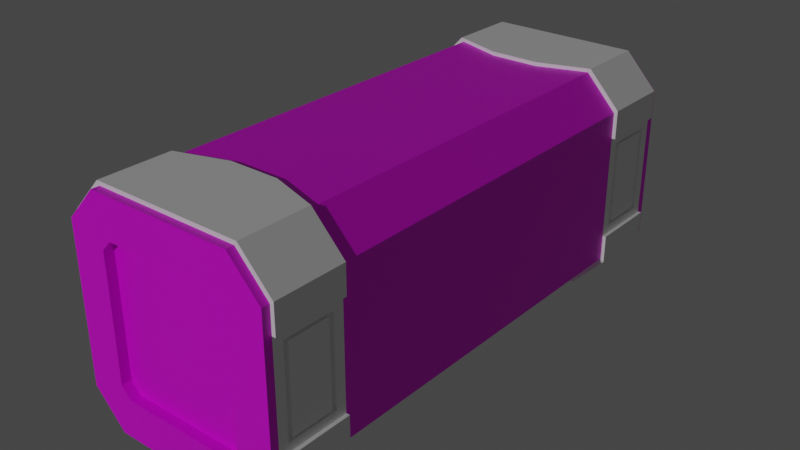 # Source: Cargo_Container_1.blend  (saved by Blender 2.82.7; exported with 4.5.12 LTS)
import bpy
from mathutils import Matrix  # noqa: F401  (used for matrix-valued properties, if any)

bpy.ops.wm.read_factory_settings(use_empty=True)
scene = bpy.context.scene
scene.name = 'Scene'

# ---- collections
col_collection = bpy.data.collections.new('Collection'); scene.collection.children.link(col_collection)

# ---- images (referenced by path relative to the original .blend; pixels are not part of the script)
import os
ASSET_DIR = os.environ.get("B2B_ASSET_DIR", "")  # directory of the original .blend (textures are referenced by path, not embedded)
HERE = os.path.dirname(os.path.abspath(__file__))  # packed textures are extracted next to this script under _unpacked/

def load_image(name, relpath, width, height, colorspace="sRGB"):
    """Load a texture the original file referenced (path relative to the .blend, or extracted next to this script)."""
    p = next((c for c in (os.path.join(HERE, relpath), os.path.join(ASSET_DIR, relpath)) if relpath and os.path.exists(c)), "")
    if p:
        img = bpy.data.images.load(p, check_existing=True)
        img.name = name
    else:  # same state as the original file: an image datablock whose file is absent (Cycles renders it pink)
        img = bpy.data.images.new(name, width, height)
        img.source = "FILE"
        img.filepath = "//" + (relpath or name)
    img.colorspace_settings.name = colorspace
    return img
img_cargocontainernewalbedo_png = load_image('CargoContainerNewAlbedo.png', 'CargoContainerNewAlbedo.png', 1024, 1024, 'sRGB')

# ---- materials (node trees are filled in below, after node groups)
mat_main = bpy.data.materials.new('Main')
mat_main.use_transparent_shadow = False
mat_secondary = bpy.data.materials.new('Secondary')
mat_secondary.use_transparent_shadow = False
mat_secondary.diffuse_color = (1.0, 1.0, 1.0, 1.0)
mat_accent = bpy.data.materials.new('Accent')
mat_accent.use_transparent_shadow = False
mat_connectors = bpy.data.materials.new('Connectors')
mat_connectors.use_transparent_shadow = False

# ---- node groups
ng_auto_smooth = bpy.data.node_groups.new('Auto Smooth', 'GeometryNodeTree')
_s = ng_auto_smooth.interface.new_socket(name='Geometry', in_out='OUTPUT', socket_type='NodeSocketGeometry')
_s = ng_auto_smooth.interface.new_socket(name='Geometry', in_out='INPUT', socket_type='NodeSocketGeometry')
_s = ng_auto_smooth.interface.new_socket(name='Angle', in_out='INPUT', socket_type='NodeSocketFloat')
_s.subtype = 'ANGLE'
_s.min_value = 0.0
_s.max_value = 3.142
ng_auto_smooth.is_modifier = True
_N = ng_auto_smooth.nodes; _L = ng_auto_smooth.links
n0 = _N.new('NodeGroupOutput'); n0.name = 'Group Output'; n0.location = (480, -100)
n1 = _N.new('NodeGroupInput'); n1.name = 'Group Input'; n1.location = (-420, -300)
n2 = _N.new('NodeGroupInput'); n2.name = 'Group Input.001'; n2.location = (-60, -100)
n3 = _N.new('GeometryNodeSetShadeSmooth'); n3.name = 'Set Shade Smooth'; n3.location = (120, -100)
n3.domain = 'EDGE'
n4 = _N.new('GeometryNodeSetShadeSmooth'); n4.name = 'Set Shade Smooth.001'; n4.location = (300, -100)
n5 = _N.new('GeometryNodeInputMeshEdgeAngle'); n5.name = 'Edge Angle'; n5.location = (-420, -220)
n6 = _N.new('GeometryNodeInputEdgeSmooth'); n6.name = 'Is Edge Smooth'; n6.location = (-60, -160)
n7 = _N.new('GeometryNodeInputShadeSmooth'); n7.name = 'Is Face Smooth'; n7.location = (-240, -340)
n8 = _N.new('FunctionNodeBooleanMath'); n8.name = 'Boolean Math'; n8.location = (-60, -220)
n9 = _N.new('FunctionNodeCompare'); n9.name = 'Compare'; n9.location = (-240, -180)
n9.operation = 'LESS_EQUAL'
_L.new(n5.outputs[0], n9.inputs[0])
_L.new(n4.outputs[0], n0.inputs[0])
_L.new(n1.outputs[1], n9.inputs[1])
_L.new(n9.outputs[0], n8.inputs[0])
_L.new(n7.outputs[0], n8.inputs[1])
_L.new(n2.outputs[0], n3.inputs[0])
_L.new(n6.outputs[0], n3.inputs[1])
_L.new(n3.outputs[0], n4.inputs[0])
_L.new(n8.outputs[0], n3.inputs[2])
n0.is_active_output = True

# ---- material node trees
mat_main.use_nodes = True; mat_main.node_tree.nodes.clear()
_N = mat_main.node_tree.nodes; _L = mat_main.node_tree.links
n0 = _N.new('ShaderNodeOutputMaterial'); n0.name = 'Material Output'; n0.location = (300, 300)
n1 = _N.new('ShaderNodeBsdfPrincipled'); n1.name = 'Principled BSDF'; n1.location = (10, 300)
n1.distribution = 'GGX'
n1.subsurface_method = 'BURLEY'
n1.inputs[3].default_value = 1.45
n1.inputs[27].default_value = (0.0, 0.0, 0.0, 1.0)
n1.inputs[28].default_value = 1.0
n2 = _N.new('ShaderNodeTexImage'); n2.name = 'Image Texture'; n2.location = (-325, 263)
n2.image = img_cargocontainernewalbedo_png
_L.new(n1.outputs[0], n0.inputs[0])
_L.new(n2.outputs[0], n1.inputs[0])
n0.is_active_output = True
mat_secondary.use_nodes = True; mat_secondary.node_tree.nodes.clear()
_N = mat_secondary.node_tree.nodes; _L = mat_secondary.node_tree.links
n0 = _N.new('ShaderNodeOutputMaterial'); n0.name = 'Material Output'; n0.location = (300, 300)
n1 = _N.new('ShaderNodeBsdfPrincipled'); n1.name = 'Principled BSDF'; n1.location = (10, 300)
n1.distribution = 'GGX'
n1.subsurface_method = 'BURLEY'
n1.inputs[0].default_value = (1.0, 1.0, 1.0, 1.0)
n1.inputs[3].default_value = 1.45
n1.inputs[27].default_value = (0.0, 0.0, 0.0, 1.0)
n1.inputs[28].default_value = 1.0
_L.new(n1.outputs[0], n0.inputs[0])
n0.is_active_output = True
mat_accent.use_nodes = True; mat_accent.node_tree.nodes.clear()
_N = mat_accent.node_tree.nodes; _L = mat_accent.node_tree.links
n0 = _N.new('ShaderNodeOutputMaterial'); n0.name = 'Material Output'; n0.location = (300, 300)
n1 = _N.new('ShaderNodeBsdfPrincipled'); n1.name = 'Principled BSDF'; n1.location = (10, 300)
n1.distribution = 'GGX'
n1.subsurface_method = 'BURLEY'
n1.inputs[0].default_value = (1.0, 1.0, 1.0, 1.0)
n1.inputs[3].default_value = 1.45
n1.inputs[27].default_value = (0.0, 0.0, 0.0, 1.0)
n1.inputs[28].default_value = 1.0
_L.new(n1.outputs[0], n0.inputs[0])
n0.is_active_output = True
mat_connectors.use_nodes = True; mat_connectors.node_tree.nodes.clear()
_N = mat_connectors.node_tree.nodes; _L = mat_connectors.node_tree.links
n0 = _N.new('ShaderNodeOutputMaterial'); n0.name = 'Material Output'; n0.location = (300, 300)
n1 = _N.new('ShaderNodeBsdfPrincipled'); n1.name = 'Principled BSDF'; n1.location = (10, 300)
n1.distribution = 'GGX'
n1.subsurface_method = 'BURLEY'
n1.inputs[3].default_value = 1.45
n1.inputs[27].default_value = (0.0, 0.0, 0.0, 1.0)
n1.inputs[28].default_value = 1.0
n2 = _N.new('ShaderNodeTexImage'); n2.name = 'Image Texture'; n2.location = (-429, 289)
n2.image = img_cargocontainernewalbedo_png
_L.new(n1.outputs[0], n0.inputs[0])
_L.new(n2.outputs[0], n1.inputs[0])
n0.is_active_output = True

# ---- world
world_world = bpy.data.worlds.new('World'); scene.world = world_world
world_world.use_nodes = True; world_world.node_tree.nodes.clear()
_N = world_world.node_tree.nodes; _L = world_world.node_tree.links
n0 = _N.new('ShaderNodeOutputWorld'); n0.name = 'World Output'; n0.location = (300, 300)
n1 = _N.new('ShaderNodeBackground'); n1.name = 'Background'; n1.location = (10, 300)
n1.inputs[0].default_value = (0.05088, 0.05088, 0.05088, 1.0)
_L.new(n1.outputs[0], n0.inputs[0])
n0.is_active_output = True
world_world.color = (0.05088, 0.05088, 0.05088)
world_world.use_sun_shadow = False
world_world.sun_shadow_jitter_overblur = 0.0

# ---- lights
light_sun = bpy.data.lights.new('Sun', 'SUN')
light_sun.transmission_factor = 0.0
light_sun.energy = 1.0
light_sun.shadow_soft_size = 0.125

# ---- meshes
me_cube = bpy.data.meshes.new('Cube')
me_cube.from_pydata([(-0.7631, -3.015, 0.6055), (-0.6516, -3.015, 0.4866), (-0.6516, -3.015, 2.113), (-0.7631, -3.015, 1.995), (-0.6516, 3.015, 0.4866), (-0.7631, 3.015, 0.6055), (-0.7631, 3.015, 1.995), (-0.6516, 3.015, 2.113), (0.6516, -3.015, 0.4866), (0.7631, -3.015, 0.6055), (0.7631, -3.015, 1.995), (0.6516, -3.015, 2.113), (0.7631, 3.015, 0.6055), (0.6516, 3.015, 0.4866), (0.6516, 3.015, 2.113), (0.7631, 3.015, 1.995), (-0.8218, 2.127, 0.04866), (-0.8218, 0.0, 0.04866), (-0.8218, -2.127, 0.04866), (-1.174, -2.127, 0.4241), (-1.174, 0.0, 0.4241), (-1.174, 2.127, 0.4241), (-0.8218, -2.127, 2.551), (-0.8218, 0.0, 2.551), (-0.8218, 2.127, 2.551), (-1.174, 2.127, 2.176), (-1.174, 0.0, 2.176), (-1.174, -2.127, 2.176), (0.8218, -2.127, 0.04866), (0.8218, 0.0, 0.04866), (0.8218, 2.127, 0.04866), (1.174, 2.127, 0.4241), (1.174, 0.0, 0.4241), (1.174, -2.127, 0.4241), (0.8218, 2.127, 2.551), (0.8218, 0.0, 2.551), (0.8218, -2.127, 2.551), (1.174, -2.127, 2.176), (1.174, 0.0, 2.176), (1.174, 2.127, 2.176), (-1.174, 2.926, 0.4241), (-0.8218, 2.926, 2.551), (0.8218, 2.926, 0.04866), (1.174, 2.926, 2.176), (-0.8218, 2.926, 0.04866), (-1.174, 2.926, 2.176), (1.174, 2.926, 0.4241), (0.8218, 2.926, 2.551), (-0.8218, -2.926, 0.04866), (-1.174, -2.926, 2.176), (1.174, -2.926, 0.4241), (0.8218, -2.926, 2.551), (-1.174, -2.926, 0.4241), (-0.8218, -2.926, 2.551), (0.8218, -2.926, 0.04866), (1.174, -2.926, 2.176), (0.2739, -3.015, 2.113), (-0.2739, -3.015, 2.113), (0.2739, 3.015, 2.113), (-0.2739, 3.015, 2.113), (-0.2739, 1.942, 2.551), (0.2739, 1.942, 2.551), (-0.2739, 0.0, 2.551), (0.2739, 0.0, 2.551), (-0.2739, -1.942, 2.551), (0.2739, -1.942, 2.551), (-0.2739, 2.926, 2.551), (0.2739, 2.926, 2.551), (-0.2739, -2.926, 2.551), (0.2739, -2.926, 2.551), (-0.2739, 3.015, 0.4866), (0.2739, 3.015, 0.4866), (0.2739, -3.015, 0.4866), (-0.2739, -3.015, 0.4866), (0.2739, 1.942, 0.04866), (-0.2739, 1.942, 0.04866), (0.2739, 0.0, 0.04866), (-0.2739, 0.0, 0.04866), (0.2739, -1.942, 0.04866), (-0.2739, -1.942, 0.04866), (0.2739, 2.926, 0.04866), (-0.2739, 2.926, 0.04866), (0.2739, -2.926, 0.04866), (-0.2739, -2.926, 0.04866), (0.7631, -3.015, 0.7134), (0.7631, -3.015, 1.3), (0.7631, -3.015, 1.887), (0.7631, 3.015, 1.887), (0.7631, 3.015, 1.3), (0.7631, 3.015, 0.7134), (1.174, 2.239, 1.794), (1.174, 2.239, 1.3), (1.174, 2.239, 0.8059), (1.174, 0.0, 1.887), (1.174, 0.0, 1.3), (1.174, 0.0, 0.7134), (1.174, -2.239, 1.794), (1.174, -2.239, 1.3), (1.174, -2.239, 0.8059), (1.174, 2.815, 1.794), (1.174, 2.815, 1.3), (1.174, 2.815, 0.8059), (1.174, -2.815, 1.794), (1.174, -2.815, 1.3), (1.174, -2.815, 0.8059), (-0.7631, -3.015, 0.7134), (-0.7631, -3.015, 1.3), (-0.7631, -3.015, 1.887), (-0.7631, 3.015, 1.887), (-0.7631, 3.015, 1.3), (-0.7631, 3.015, 0.7134), (-1.174, -2.239, 1.794), (-1.174, -2.239, 1.3), (-1.174, -2.239, 0.8059), (-1.174, 0.0, 1.887), (-1.174, 0.0, 1.3), (-1.174, 0.0, 0.7134), (-1.174, 2.239, 1.794), (-1.174, 2.239, 1.3), (-1.174, 2.239, 0.8059), (-1.174, 2.815, 1.794), (-1.174, 2.815, 1.3), (-1.174, 2.815, 0.8059), (-1.174, -2.815, 1.794), (-1.174, -2.815, 1.3), (-1.174, -2.815, 0.8059), (-0.8505, 2.926, 0.005), (-0.8505, 2.127, 0.005), (-1.215, -2.926, 0.3935), (-1.215, -2.127, 0.3935), (-0.8505, -2.926, 2.595), (-0.8505, -2.127, 2.595), (-1.215, 2.926, 2.207), (-1.215, 2.127, 2.207), (0.8505, -2.926, 0.005), (0.8505, -2.127, 0.005), (1.215, 2.926, 0.3935), (1.215, 2.127, 0.3935), (0.8505, 2.926, 2.595), (0.8505, 2.127, 2.595), (1.215, -2.926, 2.207), (1.215, -2.127, 2.207), (-0.2835, 1.942, 0.005), (-0.2835, -1.942, 0.005), (-0.8505, -2.127, 0.005), (1.215, 2.127, 2.207), (0.8505, -2.127, 2.595), (1.215, -2.127, 0.3935), (0.8505, 2.127, 0.005), (-1.215, -2.127, 2.207), (-0.8505, 2.127, 2.595), (-1.215, 2.127, 0.3935), (-1.215, -2.127, 0.7132), (-1.215, 2.127, 0.7132), (0.2835, 1.942, 2.595), (0.2835, -1.942, 2.595), (1.215, 2.127, 0.7132), (1.215, -2.127, 0.7132), (-1.215, 2.926, 0.3935), (-0.8505, 2.926, 2.595), (0.8505, 2.926, 0.005), (1.215, 2.926, 2.207), (1.215, 2.926, 0.7132), (0.2835, 2.926, 2.595), (-0.2835, 2.926, 0.005), (-1.215, 2.926, 0.7132), (-0.8505, -2.926, 0.005), (-1.215, -2.926, 2.207), (1.215, -2.926, 0.3935), (0.8505, -2.926, 2.595), (-1.215, -2.926, 0.7132), (-0.2835, -2.926, 0.005), (0.2835, -2.926, 2.595), (1.215, -2.926, 0.7132), (-0.2835, 1.942, 2.595), (-0.2835, -1.942, 2.595), (-0.2835, 2.926, 2.595), (-0.2835, -2.926, 2.595), (0.2835, 1.942, 0.005), (0.2835, -1.942, 0.005), (0.2835, 2.926, 0.005), (0.2835, -2.926, 0.005), (1.215, 2.127, 1.887), (1.215, -2.127, 1.887), (1.215, 2.926, 1.887), (1.215, -2.926, 1.887), (-1.215, -2.127, 1.887), (-1.215, 2.127, 1.887), (-1.215, 2.926, 1.887), (-1.215, -2.926, 1.887), (-1.174, 3.015, 0.4241), (-0.8218, 3.015, 0.04866), (-0.8218, -3.015, 0.04866), (-1.174, -3.015, 0.4241), (-1.174, -3.015, 2.176), (-0.8218, -3.015, 2.551), (-0.8218, 3.015, 2.551), (-1.174, 3.015, 2.176), (1.174, -3.015, 0.4241), (0.8218, -3.015, 0.04866), (0.8218, 3.015, 0.04866), (1.174, 3.015, 0.4241), (1.174, 3.015, 2.176), (0.8218, 3.015, 2.551), (0.8218, -3.015, 2.551), (1.174, -3.015, 2.176), (0.2739, 3.015, 0.04866), (-0.2739, -3.015, 0.04866), (-1.174, -3.015, 1.887), (-1.174, 3.015, 0.7134), (1.174, -3.015, 1.887), (-0.2739, -3.015, 2.551), (-0.2739, 3.015, 2.551), (1.174, 3.015, 0.7134), (0.2739, -3.015, 2.551), (0.2739, 3.015, 2.551), (-0.2739, 3.015, 0.04866), (0.2739, -3.015, 0.04866), (1.174, -3.015, 0.7134), (1.174, -3.015, 1.3), (1.174, 3.015, 1.887), (1.174, 3.015, 1.3), (-1.174, -3.015, 0.7134), (-1.174, -3.015, 1.3), (-1.174, 3.015, 1.887), (-1.174, 3.015, 1.3), (0.2739, 2.904, 1.3), (-0.2739, 2.904, 1.3), (0.7631, -2.904, 1.3), (0.7631, -2.904, 0.7134), (0.2739, -2.904, 0.4866), (0.2739, -2.904, 2.113), (-0.6516, 2.904, 2.113), (-0.6516, 2.904, 0.4866), (-0.2739, -2.904, 2.113), (0.7631, -2.904, 1.887), (-0.7631, 2.904, 1.3), (-0.7631, 2.904, 1.887), (0.7631, 2.904, 0.6055), (0.6516, 2.904, 0.4866), (-0.7631, -2.904, 1.887), (-0.2739, -2.904, 0.4866), (-0.2739, 2.904, 0.4866), (0.7631, -2.904, 1.995), (0.6516, -2.904, 2.113), (0.7631, 2.904, 1.3), (0.6516, -2.904, 0.4866), (0.7631, -2.904, 0.6055), (0.2739, 2.904, 2.113), (0.7631, 2.904, 1.887), (-0.6516, -2.904, 2.113), (0.7631, 2.904, 0.7134), (-0.2739, 2.904, 2.113), (-0.7631, -2.904, 1.995), (-0.7631, -2.904, 0.6055), (-0.6516, -2.904, 0.4866), (-0.7631, 2.904, 1.995), (-0.7631, 2.904, 0.7134), (-0.7631, 2.904, 0.6055), (0.2739, 2.904, 0.4866), (1.174, 2.127, 1.887), (1.174, 2.127, 1.3), (1.174, 2.127, 0.7134), (1.174, -2.127, 1.887), (1.174, -2.127, 1.3), (1.174, -2.127, 0.7134), (1.174, 2.926, 1.887), (1.174, 2.926, 1.3), (1.174, 2.926, 0.7134), (1.174, -2.926, 1.887), (1.174, -2.926, 1.3), (1.174, -2.926, 0.7134), (-1.174, -2.127, 1.887), (-1.174, -2.127, 1.3), (-1.174, -2.127, 0.7134), (-1.174, 2.127, 1.887), (-1.174, 2.127, 1.3), (-1.174, 2.127, 0.7134), (-1.174, 2.926, 1.887), (-1.174, 2.926, 1.3), (-1.174, 2.926, 0.7134), (-1.174, -2.926, 1.887), (-1.174, -2.926, 1.3), (-1.174, -2.926, 0.7134), (1.125, -2.239, 1.3), (1.125, -2.815, 1.3), (1.125, 2.759, 1.3), (1.125, 2.239, 1.3), (1.125, 2.294, 1.763), (1.125, 2.294, 0.8372), (1.125, -2.294, 1.763), (1.125, -2.294, 0.8372), (1.125, 2.759, 1.763), (1.125, 2.759, 0.8372), (1.125, -2.759, 1.763), (1.125, -2.759, 0.8372), (-1.125, 2.239, 1.3), (-1.125, 2.815, 1.3), (-1.125, -2.815, 1.3), (-1.125, -2.239, 1.3), (-1.125, -2.294, 1.763), (-1.125, -2.294, 0.8372), (-1.125, 2.294, 1.763), (-1.125, 2.294, 0.8372), (-1.125, 2.759, 1.763), (-1.125, 2.759, 0.8372), (-1.125, -2.759, 1.763), (-1.125, -2.759, 0.8372), (-1.125, -2.239, 1.794), (-1.125, -2.294, 1.3), (-1.125, -2.239, 0.8059), (-1.125, 2.239, 1.794), (-1.125, 2.294, 1.3), (-1.125, 2.239, 0.8059), (-1.125, 2.815, 1.794), (-1.125, 2.759, 1.3), (-1.125, 2.815, 0.8059), (-1.125, -2.815, 1.794), (-1.125, -2.759, 1.3), (-1.125, -2.815, 0.8059), (-1.174, 2.294, 1.3), (-1.174, 2.759, 1.3), (-1.174, -2.759, 1.3), (-1.174, -2.294, 1.3), (-1.174, -2.294, 1.763), (-1.174, -2.294, 0.8372), (-1.174, 2.294, 1.763), (-1.174, 2.294, 0.8372), (-1.174, 2.759, 1.763), (-1.174, 2.759, 0.8372), (-1.174, -2.759, 1.763), (-1.174, -2.759, 0.8372), (1.125, 2.239, 1.794), (1.125, 2.294, 1.3), (1.125, 2.239, 0.8059), (1.125, -2.239, 1.794), (1.125, -2.294, 1.3), (1.125, -2.239, 0.8059), (1.125, 2.815, 1.794), (1.125, 2.815, 1.3), (1.125, 2.815, 0.8059), (1.125, -2.815, 1.794), (1.125, -2.759, 1.3), (1.125, -2.815, 0.8059), (1.174, -2.294, 1.3), (1.174, -2.759, 1.3), (1.174, 2.759, 1.3), (1.174, 2.294, 1.3), (1.174, 2.294, 1.763), (1.174, 2.294, 0.8372), (1.174, -2.294, 1.763), (1.174, -2.294, 0.8372), (1.174, 2.759, 1.763), (1.174, 2.759, 0.8372), (1.174, -2.759, 1.763), (1.174, -2.759, 0.8372), (0.6516, 2.904, 2.113), (0.7631, 2.904, 1.995), (-0.7631, -2.904, 1.3), (-0.7631, -2.904, 0.7134), (0.2739, -2.904, 1.3), (-0.2739, -2.904, 1.3), (-0.8218, 1.153, 0.04866), (-1.174, 1.153, 0.4241), (-0.8218, 1.153, 2.551), (-1.174, 1.153, 2.176), (0.8218, 1.153, 0.04866), (1.174, 1.153, 0.4241), (0.8218, 1.153, 2.551), (1.174, 1.153, 2.176), (0.2739, 1.091, 2.551), (-0.2739, 1.091, 2.551), (-0.2739, 1.091, 0.04866), (0.2739, 1.091, 0.04866), (1.174, 1.153, 0.7134), (1.174, 1.153, 1.3), (1.174, 1.153, 1.887), (-1.174, 1.153, 0.7134), (-1.174, 1.153, 1.3), (-1.174, 1.153, 1.887), (-0.8218, -1.153, 0.04866), (-1.174, -1.153, 0.4241), (-0.8218, -1.153, 2.551), (-1.174, -1.153, 2.176), (0.8218, -1.153, 0.04866), (1.174, -1.153, 0.4241), (0.8218, -1.153, 2.551), (1.174, -1.153, 2.176), (0.2739, -1.091, 2.551), (-0.2739, -1.091, 2.551), (-0.2739, -1.091, 0.04866), (0.2739, -1.091, 0.04866), (1.174, -1.153, 0.7134), (1.174, -1.153, 1.3), (1.174, -1.153, 1.887), (-1.174, -1.153, 0.7134), (-1.174, -1.153, 1.3), (-1.174, -1.153, 1.887)], [], [(109, 108, 237, 236), (269, 55, 205, 210), (68, 53, 195, 211), (278, 45, 197, 224), (59, 58, 248, 252), (48, 192, 193, 52), (41, 196, 197, 45), (42, 200, 201, 46), (51, 204, 205, 55), (82, 54, 199, 217), (37, 36, 146, 141), (373, 366, 29, 76), (391, 384, 28, 78), (45, 278, 188, 132), (368, 35, 38, 369), (386, 36, 37, 387), (34, 39, 145, 139), (384, 29, 32, 385), (366, 30, 31, 367), (271, 50, 168, 173), (382, 23, 26, 383), (364, 24, 25, 365), (18, 79, 143, 144), (362, 17, 20, 363), (380, 18, 19, 381), (275, 25, 133, 187), (397, 383, 26, 114), (379, 365, 25, 275), (69, 51, 169, 172), (371, 364, 23, 62), (389, 382, 22, 64), (48, 52, 128, 166), (376, 369, 38, 93), (394, 387, 37, 263), (220, 202, 43, 266), (212, 196, 41, 66), (191, 44, 40, 190), (203, 47, 43, 202), (206, 200, 42, 80), (75, 16, 127, 142), (269, 263, 183, 185), (51, 55, 140, 169), (208, 194, 49, 281), (195, 53, 49, 194), (199, 54, 50, 198), (83, 48, 166, 171), (272, 281, 189, 186), (265, 271, 173, 157), (50, 54, 134, 168), (33, 265, 157, 147), (49, 53, 130, 167), (283, 274, 152, 170), (203, 215, 67, 47), (215, 212, 66, 67), (386, 388, 65, 36), (388, 389, 64, 65), (368, 370, 63, 35), (370, 371, 62, 63), (27, 272, 186, 149), (52, 283, 170, 128), (51, 69, 214, 204), (69, 68, 211, 214), (55, 269, 185, 140), (262, 31, 137, 156), (191, 216, 81, 44), (216, 206, 80, 81), (380, 390, 79, 18), (390, 391, 78, 79), (362, 372, 77, 17), (372, 373, 76, 77), (36, 65, 155, 146), (266, 43, 161, 184), (48, 83, 207, 192), (83, 82, 217, 207), (61, 34, 139, 154), (102, 103, 285, 341), (96, 102, 341, 335), (201, 213, 268, 46), (213, 221, 267, 268), (221, 220, 266, 267), (385, 392, 265, 33), (392, 393, 264, 265), (393, 394, 263, 264), (367, 374, 95, 32), (374, 375, 94, 95), (375, 376, 93, 94), (21, 277, 153, 151), (97, 96, 335, 284), (101, 100, 339, 340), (50, 271, 218, 198), (271, 270, 219, 218), (270, 269, 210, 219), (193, 222, 283, 52), (222, 223, 282, 283), (223, 208, 281, 282), (68, 69, 172, 177), (120, 121, 297, 314), (125, 124, 298, 319), (363, 377, 277, 21), (377, 378, 276, 277), (378, 379, 275, 276), (381, 395, 116, 20), (395, 396, 115, 116), (396, 397, 114, 115), (82, 83, 171, 181), (111, 112, 299, 308), (113, 125, 319, 310), (40, 280, 209, 190), (280, 279, 225, 209), (279, 278, 224, 225), (180, 160, 148, 178), (138, 139, 145, 161), (134, 135, 147, 168), (130, 131, 149, 167), (126, 127, 151, 158), (189, 167, 149, 186), (176, 159, 150, 174), (184, 161, 145, 182), (148, 160, 136, 137), (150, 159, 132, 133), (187, 133, 132, 188), (179, 135, 134, 181), (146, 169, 140, 141), (144, 166, 128, 129), (175, 131, 130, 177), (183, 141, 140, 185), (146, 155, 172, 169), (155, 175, 177, 172), (138, 163, 154, 139), (163, 176, 174, 154), (144, 143, 171, 166), (143, 179, 181, 171), (126, 164, 142, 127), (164, 180, 178, 142), (147, 157, 173, 168), (136, 162, 156, 137), (151, 153, 165, 158), (128, 170, 152, 129), (46, 268, 162, 136), (28, 33, 147, 135), (47, 67, 163, 138), (30, 74, 178, 148), (24, 60, 174, 150), (281, 49, 167, 189), (40, 44, 126, 158), (31, 30, 148, 137), (74, 75, 142, 178), (60, 61, 154, 174), (43, 47, 138, 161), (22, 27, 149, 131), (39, 260, 182, 145), (44, 81, 164, 126), (268, 262, 156, 162), (42, 46, 136, 160), (25, 24, 150, 133), (78, 28, 135, 179), (64, 22, 131, 175), (41, 45, 132, 159), (260, 266, 184, 182), (16, 21, 151, 127), (79, 78, 179, 143), (65, 64, 175, 155), (280, 40, 158, 165), (80, 42, 160, 180), (66, 41, 159, 176), (277, 280, 165, 153), (19, 18, 144, 129), (81, 80, 180, 164), (67, 66, 176, 163), (274, 19, 129, 152), (263, 37, 141, 183), (54, 82, 181, 134), (53, 68, 177, 130), (278, 275, 187, 188), (5, 4, 191, 190), (1, 0, 193, 192), (3, 2, 195, 194), (7, 6, 197, 196), (9, 8, 199, 198), (13, 12, 201, 200), (15, 14, 203, 202), (11, 10, 205, 204), (71, 13, 200, 206), (73, 1, 192, 207), (107, 3, 194, 208), (110, 5, 190, 209), (10, 86, 210, 205), (2, 57, 211, 195), (59, 7, 196, 212), (12, 89, 213, 201), (56, 11, 204, 214), (57, 56, 214, 211), (14, 58, 215, 203), (58, 59, 212, 215), (4, 70, 216, 191), (70, 71, 206, 216), (8, 72, 217, 199), (72, 73, 207, 217), (84, 9, 198, 218), (85, 84, 218, 219), (86, 85, 219, 210), (87, 15, 202, 220), (88, 87, 220, 221), (89, 88, 221, 213), (0, 105, 222, 193), (105, 106, 223, 222), (106, 107, 208, 223), (6, 108, 224, 197), (108, 109, 225, 224), (109, 110, 209, 225), (13, 239, 238, 12), (231, 234, 361, 360), (15, 357, 356, 14), (87, 249, 357, 15), (257, 242, 233, 258), (87, 88, 245, 249), (228, 235, 231, 360), (243, 244, 231, 235), (229, 228, 360, 230), (230, 360, 361, 241), (359, 241, 361, 358), (259, 251, 238, 239), (254, 255, 241, 359), (247, 229, 230, 246), (2, 3, 253, 250), (9, 84, 229, 247), (249, 248, 356, 357), (110, 257, 258, 5), (242, 227, 226, 259), (1, 73, 241, 255), (110, 109, 236, 257), (251, 259, 226, 245), (106, 105, 359, 358), (4, 233, 242, 70), (11, 56, 231, 244), (6, 256, 237, 108), (0, 1, 255, 254), (73, 72, 230, 241), (105, 0, 254, 359), (72, 8, 246, 230), (14, 356, 248, 58), (252, 237, 256, 232), (10, 11, 244, 243), (236, 237, 252, 227), (91, 90, 260, 261), (92, 91, 261, 262), (96, 97, 264, 263), (97, 98, 265, 264), (99, 100, 267, 266), (100, 101, 268, 267), (103, 102, 269, 270), (104, 103, 270, 271), (98, 104, 271, 265), (102, 96, 263, 269), (101, 92, 262, 268), (90, 99, 266, 260), (112, 111, 272, 273), (113, 112, 273, 274), (117, 118, 276, 275), (118, 119, 277, 276), (121, 120, 278, 279), (122, 121, 279, 280), (123, 124, 282, 281), (124, 125, 283, 282), (119, 122, 280, 277), (120, 117, 275, 278), (125, 113, 274, 283), (111, 123, 281, 272), (295, 291, 351, 355), (333, 289, 349, 347), (292, 288, 348, 352), (286, 292, 352, 346), (98, 97, 284, 337), (92, 101, 340, 334), (90, 91, 287, 332), (103, 104, 343, 285), (100, 99, 338, 339), (99, 90, 332, 338), (91, 92, 334, 287), (104, 98, 337, 343), (315, 305, 329, 321), (305, 303, 327, 329), (309, 301, 325, 323), (306, 300, 324, 330), (123, 111, 308, 317), (112, 113, 310, 299), (122, 119, 313, 316), (121, 122, 316, 297), (118, 117, 311, 296), (117, 120, 314, 311), (124, 123, 317, 298), (119, 118, 296, 313), (309, 300, 308, 299), (301, 309, 299, 310), (302, 312, 296, 311), (312, 303, 313, 296), (315, 304, 314, 297), (305, 315, 297, 316), (306, 318, 298, 317), (318, 307, 319, 298), (303, 305, 316, 313), (304, 302, 311, 314), (307, 301, 310, 319), (300, 306, 317, 308), (327, 320, 321, 329), (320, 326, 328, 321), (331, 322, 323, 325), (322, 330, 324, 323), (312, 302, 326, 320), (302, 304, 328, 326), (318, 306, 330, 322), (303, 312, 320, 327), (301, 307, 331, 325), (300, 309, 323, 324), (307, 318, 322, 331), (304, 315, 321, 328), (333, 288, 332, 287), (289, 333, 287, 334), (290, 336, 284, 335), (336, 291, 337, 284), (292, 286, 339, 338), (286, 293, 340, 339), (342, 294, 341, 285), (295, 342, 285, 343), (291, 295, 343, 337), (294, 290, 335, 341), (293, 289, 334, 340), (288, 292, 338, 332), (351, 344, 345, 355), (344, 350, 354, 345), (353, 346, 347, 349), (346, 352, 348, 347), (293, 286, 346, 353), (336, 290, 350, 344), (290, 294, 354, 350), (294, 342, 345, 354), (291, 336, 344, 351), (289, 293, 353, 349), (288, 333, 347, 348), (342, 295, 355, 345), (252, 248, 226, 227), (7, 232, 256, 6), (71, 259, 239, 13), (12, 238, 251, 89), (257, 236, 227, 242), (5, 258, 233, 4), (245, 226, 248, 249), (88, 89, 251, 245), (71, 70, 242, 259), (59, 252, 232, 7), (358, 361, 234, 240), (253, 240, 234, 250), (56, 57, 234, 231), (107, 106, 358, 240), (3, 107, 240, 253), (84, 85, 228, 229), (85, 86, 235, 228), (8, 9, 247, 246), (86, 10, 243, 235), (57, 2, 250, 234), (115, 114, 379, 378), (116, 115, 378, 377), (20, 116, 377, 363), (261, 260, 376, 375), (262, 261, 375, 374), (31, 262, 374, 367), (75, 74, 373, 372), (16, 75, 372, 362), (61, 60, 371, 370), (34, 61, 370, 368), (260, 39, 369, 376), (60, 24, 364, 371), (114, 26, 365, 379), (16, 362, 363, 21), (23, 364, 365, 26), (29, 366, 367, 32), (34, 368, 369, 39), (74, 30, 366, 373), (273, 272, 397, 396), (274, 273, 396, 395), (19, 274, 395, 381), (94, 93, 394, 393), (95, 94, 393, 392), (32, 95, 392, 385), (77, 76, 391, 390), (17, 77, 390, 380), (63, 62, 389, 388), (35, 63, 388, 386), (93, 38, 387, 394), (62, 23, 382, 389), (272, 27, 383, 397), (17, 380, 381, 20), (22, 382, 383, 27), (28, 384, 385, 33), (35, 386, 387, 38), (76, 29, 384, 391)])
me_cube.polygons.foreach_set('use_smooth', [1, 1, 1, 1, 1, 1, 1, 1, 1, 1, 1, 1, 1, 1, 1, 1, 1, 1, 1, 1, 1, 1, 1, 1, 1, 1, 1, 1, 1, 1, 1, 1, 1, 1, 1, 1, 1, 1, 1, 1, 1, 1, 1, 1, 1, 1, 1, 1, 1, 1, 1, 1, 1, 1, 1, 1, 1, 1, 1, 1, 1, 1, 1, 1, 1, 1, 1, 1, 1, 1, 1, 1, 1, 1, 1, 1, 1, 1, 1, 1, 1, 1, 1, 1, 1, 1, 1, 1, 1, 1, 1, 1, 1, 1, 1, 1, 1, 1, 1, 1, 1, 1, 1, 1, 1, 1, 1, 1, 1, 1, 1, 1, 1, 1, 1, 1, 1, 1, 1, 1, 1, 1, 1, 1, 1, 1, 1, 1, 1, 1, 1, 1, 1, 1, 1, 1, 1, 1, 1, 1, 1, 1, 1, 1, 1, 1, 1, 1, 1, 1, 1, 1, 1, 1, 1, 1, 1, 1, 1, 1, 1, 1, 1, 1, 1, 1, 1, 1, 1, 1, 1, 1, 1, 1, 1, 1, 1, 1, 1, 1, 1, 1, 1, 1, 1, 1, 1, 1, 1, 1, 1, 1, 1, 1, 1, 1, 1, 1, 1, 1, 1, 1, 1, 1, 1, 1, 1, 1, 1, 1, 1, 1, 1, 1, 0, 1, 1, 1, 1, 1, 1, 0, 1, 1, 1, 1, 0, 1, 1, 1, 1, 1, 1, 1, 1, 1, 1, 1, 1, 1, 1, 0, 1, 1, 1, 1, 1, 1, 1, 1, 1, 1, 1, 1, 1, 1, 1, 1, 1, 1, 1, 1, 1, 1, 1, 1, 1, 1, 1, 1, 1, 1, 1, 1, 1, 1, 1, 1, 1, 1, 1, 1, 1, 1, 1, 1, 1, 1, 1, 1, 1, 1, 1, 1, 1, 1, 1, 1, 1, 1, 1, 1, 1, 1, 1, 1, 1, 1, 1, 1, 1, 1, 1, 1, 1, 1, 1, 1, 1, 1, 1, 1, 1, 1, 1, 1, 1, 1, 1, 1, 1, 1, 1, 1, 1, 1, 1, 1, 1, 1, 1, 1, 1, 1, 1, 1, 1, 1, 1, 1, 1, 1, 1, 1, 1, 1, 1, 1, 1, 1, 1, 1, 1, 1, 1, 1, 1, 1, 1, 1, 1, 1, 1, 1, 1, 1, 1, 1, 1, 1, 1, 1, 1, 1, 1, 1, 1, 1, 1, 1, 1, 1, 1, 1, 1, 1])
me_cube.polygons.foreach_set('material_index', [3, 3, 3, 3, 3, 3, 3, 3, 3, 3, 1, 0, 0, 1, 0, 0, 1, 0, 0, 1, 0, 0, 1, 0, 0, 1, 0, 0, 1, 0, 0, 1, 0, 0, 3, 3, 3, 3, 3, 1, 1, 1, 3, 3, 3, 1, 1, 1, 1, 1, 1, 1, 3, 3, 0, 0, 0, 0, 1, 1, 3, 3, 1, 1, 3, 3, 0, 0, 0, 0, 1, 1, 3, 3, 1, 2, 2, 3, 3, 3, 0, 0, 0, 0, 0, 0, 1, 2, 2, 3, 3, 3, 3, 3, 3, 1, 2, 2, 0, 0, 0, 0, 0, 0, 1, 2, 2, 3, 3, 3, 1, 1, 1, 1, 1, 1, 1, 1, 1, 1, 1, 1, 1, 1, 1, 1, 1, 1, 1, 1, 1, 1, 1, 1, 1, 1, 1, 1, 1, 1, 1, 1, 1, 1, 1, 1, 1, 1, 1, 1, 1, 1, 1, 1, 1, 1, 1, 1, 1, 1, 1, 1, 1, 1, 1, 1, 1, 1, 1, 1, 1, 1, 1, 1, 3, 3, 3, 3, 3, 3, 3, 3, 3, 3, 3, 3, 3, 3, 3, 3, 3, 3, 3, 3, 3, 3, 3, 3, 3, 3, 3, 3, 3, 3, 3, 3, 3, 3, 3, 3, 3, 3, 3, 3, 3, 3, 3, 3, 3, 3, 3, 3, 3, 3, 3, 3, 3, 3, 3, 3, 3, 3, 3, 3, 3, 3, 3, 3, 3, 3, 3, 3, 3, 3, 2, 2, 2, 2, 2, 2, 2, 2, 2, 2, 2, 2, 2, 2, 2, 2, 2, 2, 2, 2, 2, 2, 2, 2, 2, 2, 2, 2, 2, 2, 2, 2, 2, 2, 2, 2, 2, 2, 2, 2, 2, 2, 2, 2, 2, 2, 2, 2, 2, 2, 2, 2, 2, 2, 2, 2, 2, 2, 2, 2, 2, 2, 2, 2, 2, 2, 2, 2, 2, 2, 2, 2, 2, 2, 2, 2, 2, 2, 2, 2, 2, 2, 2, 2, 2, 2, 2, 2, 2, 2, 2, 2, 2, 2, 2, 2, 3, 3, 3, 3, 3, 3, 3, 3, 3, 3, 3, 3, 3, 3, 3, 3, 3, 3, 3, 3, 0, 0, 0, 0, 0, 0, 0, 0, 0, 0, 0, 0, 0, 0, 0, 0, 0, 0, 0, 0, 0, 0, 0, 0, 0, 0, 0, 0, 0, 0, 0, 0, 0, 0, 0, 0])
_uv = me_cube.uv_layers.new(name='UVMap')
_uv.uv.foreach_set('vector', [0.9398, 0.4279, 0.9398, 0.3497, 0.9509, 0.3497, 0.9509, 0.4279, 0.2861, 0.009485, 0.2475, 0.009485, 0.2475, 0.0006215, 0.2861, 0.0006215, 0.701, 0.6811, 0.701, 0.7434, 0.6921, 0.7434, 0.6921, 0.6811, 0.1996, 0.4364, 0.2381, 0.4364, 0.2381, 0.4453, 0.1996, 0.4453, 0.953, 0.8456, 0.953, 0.9079, 0.9419, 0.9079, 0.9419, 0.8456, 0.8001, 0.8369, 0.8089, 0.8369, 0.8089, 0.9009, 0.8001, 0.9009, 0.8415, 0.1976, 0.8504, 0.1976, 0.8504, 0.2617, 0.8415, 0.2617, 0.819, 0.8984, 0.8102, 0.8984, 0.8102, 0.8344, 0.819, 0.8344, 0.4573, 0.8228, 0.4662, 0.8228, 0.4662, 0.8868, 0.4573, 0.8868, 0.7169, 0.6811, 0.7169, 0.7434, 0.7081, 0.7434, 0.7081, 0.6811, 0.9262, 0.3415, 0.8621, 0.3415, 0.8596, 0.3354, 0.9259, 0.3354, 0.2125, 0.9873, 0.1909, 0.7956, 0.5945, 0.7956, 0.5945, 0.9873, 0.9764, 0.9873, 0.998, 0.7956, 1.339, 0.7956, 1.274, 0.9873, 0.2381, 0.4364, 0.1996, 0.4364, 0.1996, 0.4318, 0.2422, 0.4318, 0.1917, -0.1804, 0.5953, -0.1804, 0.5953, -0.0002899, 0.1917, -0.0002898, 0.9988, -0.1804, 1.34, -0.1804, 1.34, -0.0002899, 0.9988, -0.00029, 0.8621, 0.6089, 0.9262, 0.6089, 0.9259, 0.6151, 0.8596, 0.6151, 0.9987, 0.7951, 0.5951, 0.7951, 0.5951, 0.6149, 0.9987, 0.6149, 0.1916, 0.7951, -0.1494, 0.7951, -0.1494, 0.6149, 0.1916, 0.6149, 0.4424, 0.009485, 0.481, 0.009485, 0.4851, 0.01414, 0.4424, 0.01414, 0.9973, -0.7629, 0.5937, -0.7629, 0.5937, -0.9431, 0.9973, -0.9431, 0.1902, -0.7629, -0.1508, -0.7629, -0.1508, -0.9431, 0.1902, -0.9431, 0.6816, 0.3416, 0.6181, 0.3523, 0.6187, 0.3464, 0.6837, 0.3354, 0.1894, -1.733, 0.593, -1.733, 0.593, -1.553, 0.1894, -1.553, 0.9965, -1.733, 1.337, -1.733, 1.337, -1.553, 0.9965, -1.553, 0.1996, 0.3566, 0.2381, 0.3566, 0.2422, 0.3613, 0.1996, 0.3613, 0.9964, -1.042, 0.9964, -0.941, 0.5928, -0.941, 0.5928, -1.042, 0.1893, -1.042, 0.1893, -0.941, -0.1517, -0.941, -0.1517, -1.042, 0.701, 0.6189, 0.701, 0.5566, 0.7068, 0.5534, 0.7068, 0.6178, 0.2132, -0.5657, 0.1916, -0.7574, 0.5952, -0.7574, 0.5952, -0.5657, 0.9771, -0.5657, 0.9987, -0.7574, 1.34, -0.7574, 1.275, -0.5657, 0.8001, 0.8369, 0.8001, 0.9009, 0.7939, 0.9007, 0.7939, 0.8344, 0.1925, 0.101, 0.1925, -0.0002042, 0.5961, -0.0002043, 0.5961, 0.101, 0.9996, 0.101, 0.9996, -0.0002043, 1.341, -0.0002042, 1.341, 0.101, 0.2861, 0.4453, 0.2475, 0.4453, 0.2475, 0.4364, 0.2861, 0.4364, 0.7227, 0.8757, 0.7227, 0.9379, 0.7139, 0.9379, 0.7139, 0.8757, 0.4674, 0.8228, 0.4763, 0.8228, 0.4763, 0.8868, 0.4674, 0.8868, 0.2335, 0.8106, 0.2335, 0.8018, 0.2976, 0.8018, 0.2976, 0.8106, 0.7068, 0.8757, 0.7068, 0.9379, 0.698, 0.9379, 0.698, 0.8757, 0.6172, 0.5882, 0.6816, 0.5994, 0.6837, 0.6057, 0.6178, 0.5943, 0.2861, 0.009485, 0.2861, 0.08926, 0.2814, 0.08926, 0.2814, 0.009485, 0.4573, 0.8228, 0.4573, 0.8868, 0.4512, 0.8866, 0.4512, 0.8203, 0.1996, 0.0006215, 0.2381, 0.0006215, 0.2381, 0.009485, 0.1996, 0.009485, 0.7568, 0.2777, 0.7568, 0.2689, 0.8209, 0.2689, 0.8209, 0.2777, 0.4349, 0.8228, 0.4437, 0.8228, 0.4437, 0.8868, 0.4349, 0.8868, 0.7169, 0.6189, 0.7169, 0.5566, 0.7227, 0.5534, 0.7227, 0.6178, 0.1996, 0.08926, 0.1996, 0.009485, 0.2042, 0.009485, 0.2042, 0.08926, 0.4424, 0.08926, 0.4424, 0.009485, 0.4471, 0.009485, 0.4471, 0.08926, 0.4437, 0.8868, 0.4437, 0.8228, 0.4499, 0.8203, 0.4499, 0.8866, 0.481, 0.08926, 0.4424, 0.08926, 0.4424, 0.08461, 0.4851, 0.08461, 0.8209, 0.2689, 0.7568, 0.2689, 0.7543, 0.2627, 0.8206, 0.2627, 0.04325, 0.009485, 0.04325, 0.08926, 0.03859, 0.08926, 0.03859, 0.009485, 0.7227, 0.7512, 0.7227, 0.8134, 0.7139, 0.8134, 0.7139, 0.7512, 0.7227, 0.8134, 0.7227, 0.8757, 0.7139, 0.8757, 0.7139, 0.8134, 0.9987, -0.1822, 0.9771, -0.374, 1.275, -0.374, 1.34, -0.1822, 0.9771, -0.374, 0.9771, -0.5657, 1.275, -0.5657, 1.275, -0.374, 0.1916, -0.1822, 0.2132, -0.374, 0.5952, -0.374, 0.5952, -0.1822, 0.2132, -0.374, 0.2132, -0.5657, 0.5952, -0.5657, 0.5952, -0.374, 0.2381, 0.08926, 0.1996, 0.08926, 0.1996, 0.08461, 0.2422, 0.08461, 0.004694, 0.009485, 0.04325, 0.009485, 0.04323, 0.01414, 0.0006214, 0.01414, 0.701, 0.5566, 0.701, 0.6189, 0.6921, 0.6189, 0.6921, 0.5566, 0.701, 0.6189, 0.701, 0.6811, 0.6921, 0.6811, 0.6921, 0.6189, 0.2475, 0.009485, 0.2861, 0.009485, 0.2861, 0.01414, 0.2435, 0.01414, 0.4424, 0.3566, 0.481, 0.3566, 0.4851, 0.3613, 0.4424, 0.3613, 0.7068, 0.7512, 0.7068, 0.8134, 0.698, 0.8134, 0.698, 0.7512, 0.7068, 0.8134, 0.7068, 0.8757, 0.698, 0.8757, 0.698, 0.8134, 0.998, 1.371, 0.9764, 1.179, 1.274, 1.179, 1.339, 1.371, 0.9764, 1.179, 0.9764, 0.9873, 1.274, 0.9873, 1.274, 1.179, 0.1909, 1.371, 0.2125, 1.179, 0.5945, 1.179, 0.5945, 1.371, 0.2125, 1.179, 0.2125, 0.9873, 0.5945, 0.9873, 0.5945, 1.179, 0.6816, 0.6132, 0.6181, 0.6239, 0.6187, 0.618, 0.6837, 0.607, 0.2861, 0.4364, 0.2475, 0.4364, 0.2435, 0.4318, 0.2861, 0.4318, 0.7169, 0.5566, 0.7169, 0.6189, 0.7081, 0.6189, 0.7081, 0.5566, 0.7169, 0.6189, 0.7169, 0.6811, 0.7081, 0.6811, 0.7081, 0.6189, 0.6172, 0.8599, 0.6816, 0.871, 0.6837, 0.8774, 0.6178, 0.8659, 0.8596, 0.7536, 0.8596, 0.6877, 0.8652, 0.6877, 0.8652, 0.7536, 0.9227, 0.7591, 0.8652, 0.7591, 0.8652, 0.7536, 0.9227, 0.7536, 0.481, 0.4453, 0.4424, 0.4453, 0.4424, 0.4364, 0.481, 0.4364, 0.4424, 0.4453, 0.3643, 0.4453, 0.3643, 0.4364, 0.4424, 0.4364, 0.3643, 0.4453, 0.2861, 0.4453, 0.2861, 0.4364, 0.3643, 0.4364, 0.9996, 0.6129, 0.9996, 0.5116, 1.341, 0.5116, 1.341, 0.6129, 0.9996, 0.5116, 0.9996, 0.3063, 1.341, 0.3063, 1.341, 0.5116, 0.9996, 0.3063, 0.9996, 0.101, 1.341, 0.101, 1.341, 0.3063, 0.1925, 0.6129, 0.1925, 0.5116, 0.5961, 0.5116, 0.5961, 0.6129, 0.1925, 0.5116, 0.1925, 0.3063, 0.5961, 0.3063, 0.5961, 0.5116, 0.1925, 0.3063, 0.1925, 0.101, 0.5961, 0.101, 0.5961, 0.3063, 0.004694, 0.3566, 0.04325, 0.3566, 0.04323, 0.3613, 0.0006216, 0.3613, 0.9283, 0.6877, 0.9283, 0.7536, 0.9227, 0.7536, 0.9227, 0.6877, 0.9903, 0.00618, 0.9903, 0.07202, 0.9848, 0.07202, 0.9848, 0.00618, 0.481, 0.009485, 0.4424, 0.009485, 0.4424, 0.0006214, 0.481, 0.0006214, 0.4424, 0.009485, 0.3643, 0.009485, 0.3643, 0.0006214, 0.4424, 0.0006214, 0.3643, 0.009485, 0.2861, 0.009485, 0.2861, 0.0006215, 0.3643, 0.0006214, 0.004694, 0.0006214, 0.04325, 0.0006214, 0.04325, 0.009485, 0.004694, 0.009485, 0.04325, 0.0006214, 0.1214, 0.0006214, 0.1214, 0.009485, 0.04325, 0.009485, 0.1214, 0.0006214, 0.1996, 0.0006215, 0.1996, 0.009485, 0.1214, 0.009485, 0.701, 0.6811, 0.701, 0.6189, 0.7068, 0.6178, 0.7068, 0.6822, 0.9283, 0.7659, 0.9283, 0.8318, 0.9227, 0.8318, 0.9227, 0.7659, 0.7926, 0.8399, 0.7926, 0.9058, 0.7871, 0.9058, 0.7871, 0.8399, 0.1893, -1.554, 0.1893, -1.453, -0.1517, -1.453, -0.1517, -1.554, 0.1893, -1.453, 0.1893, -1.248, -0.1517, -1.248, -0.1517, -1.453, 0.1893, -1.248, 0.1893, -1.042, -0.1517, -1.042, -0.1517, -1.248, 0.9964, -1.554, 0.9964, -1.453, 0.5928, -1.453, 0.5928, -1.554, 0.9964, -1.453, 0.9964, -1.248, 0.5928, -1.248, 0.5928, -1.453, 0.9964, -1.248, 0.9964, -1.042, 0.5928, -1.042, 0.5928, -1.248, 0.7169, 0.6811, 0.7169, 0.6189, 0.7227, 0.6178, 0.7227, 0.6822, 0.724, 0.9716, 0.724, 0.9058, 0.7295, 0.9058, 0.7295, 0.9716, 0.7295, 0.8344, 0.7871, 0.8344, 0.7871, 0.8399, 0.7295, 0.8399, 0.004694, 0.4364, 0.04325, 0.4364, 0.04325, 0.4453, 0.004694, 0.4453, 0.04325, 0.4364, 0.1214, 0.4364, 0.1214, 0.4453, 0.04325, 0.4453, 0.1214, 0.4364, 0.1996, 0.4364, 0.1996, 0.4453, 0.1214, 0.4453, 0.8526, 0.1295, 0.8526, 0.1939, 0.7728, 0.1939, 0.7543, 0.1295, 0.1479, 0.9555, 0.06816, 0.9555, 0.06816, 0.8892, 0.1479, 0.8892, 0.6877, 0.8786, 0.6877, 0.9584, 0.6214, 0.9584, 0.6214, 0.8786, 0.2155, 0.8892, 0.2155, 0.969, 0.1492, 0.969, 0.1492, 0.8892, 0.2849, 0.7146, 0.2849, 0.7943, 0.2186, 0.7943, 0.2186, 0.7146, 0.9394, 0.9044, 0.9394, 0.947, 0.8596, 0.947, 0.8596, 0.9044, 0.3048, 0.9338, 0.2403, 0.9338, 0.2403, 0.854, 0.3048, 0.8356, 0.8789, 0.3303, 0.8789, 0.2877, 0.9587, 0.2877, 0.9587, 0.3303, 0.06692, 0.8892, 0.06692, 0.969, 0.0006214, 0.969, 0.0006214, 0.8892, 0.7543, 0.1951, 0.8341, 0.1951, 0.8341, 0.2614, 0.7543, 0.2614, 0.4024, 0.9777, 0.4024, 0.9351, 0.4822, 0.9351, 0.4822, 0.9777, 0.4336, 0.7699, 0.4151, 0.8343, 0.3354, 0.8343, 0.3354, 0.7699, 0.5538, 0.9584, 0.5538, 0.8786, 0.6201, 0.8786, 0.6201, 0.9584, 0.4863, 0.9584, 0.4863, 0.8786, 0.5526, 0.8786, 0.5526, 0.9584, 0.3354, 0.511, 0.3538, 0.4465, 0.4336, 0.4465, 0.4336, 0.511, 0.06816, 0.9994, 0.06816, 0.9568, 0.1479, 0.9568, 0.1479, 0.9994, 0.3538, 0.6398, 0.3354, 0.5754, 0.4336, 0.5754, 0.4336, 0.6398, 0.3354, 0.5754, 0.3354, 0.511, 0.4336, 0.511, 0.4336, 0.5754, 0.4336, 0.9338, 0.3692, 0.9338, 0.3692, 0.8356, 0.4336, 0.854, 0.3692, 0.9338, 0.3048, 0.9338, 0.3048, 0.8356, 0.3692, 0.8356, 0.4151, 0.641, 0.4336, 0.7055, 0.3354, 0.7055, 0.3354, 0.641, 0.4336, 0.7055, 0.4336, 0.7699, 0.3354, 0.7699, 0.3354, 0.7055, 0.8526, 0.0006214, 0.8526, 0.06505, 0.7543, 0.06505, 0.7728, 0.0006214, 0.8526, 0.06505, 0.8526, 0.1295, 0.7543, 0.1295, 0.7543, 0.06505, 0.2403, 0.9777, 0.2403, 0.9351, 0.3201, 0.9351, 0.3201, 0.9777, 0.8596, 0.9909, 0.8596, 0.9483, 0.9394, 0.9483, 0.9394, 0.9909, 0.2862, 0.7146, 0.3288, 0.7146, 0.3288, 0.7943, 0.2862, 0.7943, 0.3214, 0.9777, 0.3214, 0.9351, 0.4011, 0.9351, 0.4011, 0.9777, 0.481, 0.4364, 0.4424, 0.4364, 0.4424, 0.4318, 0.4851, 0.4318, 0.9179, 0.0068, 0.8538, 0.0068, 0.8541, 0.0006214, 0.9204, 0.0006214, 0.7139, 0.7512, 0.7139, 0.8134, 0.7081, 0.8123, 0.7081, 0.7479, 0.4884, 0.5995, 0.5519, 0.5889, 0.5513, 0.5947, 0.4863, 0.6057, 0.4884, 0.8711, 0.5519, 0.8605, 0.5513, 0.8663, 0.4863, 0.8774, 0.1996, 0.009485, 0.2381, 0.009485, 0.2422, 0.01414, 0.1996, 0.01414, 0.4763, 0.8868, 0.4763, 0.8228, 0.4825, 0.8203, 0.4825, 0.8866, 0.8538, 0.2742, 0.9179, 0.2742, 0.9204, 0.2804, 0.8541, 0.2804, 0.5519, 0.5889, 0.6172, 0.5882, 0.6178, 0.5943, 0.5513, 0.5947, 0.5519, 0.8605, 0.6172, 0.8599, 0.6178, 0.8659, 0.5513, 0.8663, 0.2976, 0.8018, 0.2335, 0.8018, 0.231, 0.7956, 0.2973, 0.7956, 0.7943, 0.8269, 0.8584, 0.8269, 0.8581, 0.8331, 0.7918, 0.8331, 0.2475, 0.3566, 0.2861, 0.3566, 0.2861, 0.3613, 0.2435, 0.3613, 0.698, 0.7512, 0.698, 0.8134, 0.6921, 0.8123, 0.6921, 0.7479, 0.4424, 0.4364, 0.4424, 0.3566, 0.4471, 0.3566, 0.4471, 0.4364, 0.819, 0.8984, 0.819, 0.8344, 0.8252, 0.8346, 0.8252, 0.9009, 0.8584, 0.5596, 0.7943, 0.5596, 0.7918, 0.5534, 0.8581, 0.5534, 0.5528, 0.3529, 0.4884, 0.3417, 0.4863, 0.3354, 0.5522, 0.3468, 0.5528, 0.6245, 0.4884, 0.6133, 0.4863, 0.607, 0.5522, 0.6184, 0.8415, 0.1976, 0.8415, 0.2617, 0.8354, 0.2614, 0.8354, 0.1951, 0.2861, 0.3566, 0.2861, 0.4364, 0.2814, 0.4364, 0.2814, 0.3566, 0.7265, 0.8269, 0.7906, 0.8269, 0.7903, 0.8331, 0.724, 0.8331, 0.6181, 0.3523, 0.5528, 0.3529, 0.5522, 0.3468, 0.6187, 0.3464, 0.6181, 0.6239, 0.5528, 0.6245, 0.5522, 0.6184, 0.6187, 0.618, 0.04325, 0.4364, 0.004694, 0.4364, 0.0006214, 0.4318, 0.04323, 0.4318, 0.698, 0.8757, 0.698, 0.9379, 0.6921, 0.9412, 0.6921, 0.8767, 0.7139, 0.8757, 0.7139, 0.9379, 0.7081, 0.9412, 0.7081, 0.8767, 0.04325, 0.3566, 0.04325, 0.4364, 0.03859, 0.4364, 0.03859, 0.3566, 0.7906, 0.5596, 0.7265, 0.5596, 0.724, 0.5534, 0.7903, 0.5534, 0.698, 0.8134, 0.698, 0.8757, 0.6921, 0.8767, 0.6921, 0.8123, 0.7139, 0.8134, 0.7139, 0.8757, 0.7081, 0.8767, 0.7081, 0.8123, 0.04325, 0.08926, 0.004694, 0.08926, 0.0006216, 0.08461, 0.04323, 0.08461, 0.2861, 0.08926, 0.2475, 0.08926, 0.2435, 0.08461, 0.2861, 0.08461, 0.7169, 0.7434, 0.7169, 0.6811, 0.7227, 0.6822, 0.7227, 0.7467, 0.701, 0.7434, 0.701, 0.6811, 0.7068, 0.6822, 0.7068, 0.7467, 0.1996, 0.4364, 0.1996, 0.3566, 0.2042, 0.3566, 0.2042, 0.4364, 0.533, 0.2599, 0.5457, 0.2758, 0.5263, 0.3341, 0.4863, 0.2841, 0.2758, 0.5059, 0.2599, 0.4932, 0.2841, 0.4465, 0.3341, 0.4865, 0.07482, 0.4932, 0.05898, 0.5059, 0.0006214, 0.4865, 0.05065, 0.4465, 0.5457, 0.05898, 0.533, 0.07482, 0.4863, 0.05065, 0.5263, 0.0006215, 0.2599, 0.6666, 0.2758, 0.654, 0.3341, 0.6733, 0.2841, 0.7133, 0.6937, 0.2758, 0.7064, 0.2599, 0.7531, 0.2841, 0.7131, 0.3341, 0.7064, 0.07482, 0.6937, 0.05898, 0.7131, 0.0006214, 0.7531, 0.05065, 0.05898, 0.654, 0.07482, 0.6666, 0.05065, 0.7133, 0.0006215, 0.6733, 0.6508, 0.2758, 0.6937, 0.2758, 0.7131, 0.3341, 0.6508, 0.3341, 0.2758, 0.5488, 0.2758, 0.5059, 0.3341, 0.4865, 0.3341, 0.5488, 0.0892, 0.4932, 0.07482, 0.4932, 0.05065, 0.4465, 0.0892, 0.4465, 0.533, 0.2455, 0.533, 0.2599, 0.4863, 0.2841, 0.4863, 0.2455, 0.07482, 0.6666, 0.0892, 0.6666, 0.0892, 0.7133, 0.05065, 0.7133, 0.05898, 0.5059, 0.05898, 0.5488, 0.0006214, 0.5488, 0.0006214, 0.4865, 0.5886, 0.05898, 0.5457, 0.05898, 0.5263, 0.0006215, 0.5886, 0.0006215, 0.7064, 0.2599, 0.7064, 0.2455, 0.7531, 0.2455, 0.7531, 0.2841, 0.05898, 0.6111, 0.05898, 0.654, 0.0006215, 0.6733, 0.0006214, 0.6111, 0.05898, 0.5488, 0.05898, 0.6111, 0.0006214, 0.6111, 0.0006214, 0.5488, 0.6937, 0.05898, 0.6508, 0.05898, 0.6508, 0.0006214, 0.7131, 0.0006214, 0.6508, 0.05898, 0.5886, 0.05898, 0.5886, 0.0006215, 0.6508, 0.0006214, 0.5457, 0.2758, 0.5886, 0.2758, 0.5886, 0.3341, 0.5263, 0.3341, 0.5886, 0.2758, 0.6508, 0.2758, 0.6508, 0.3341, 0.5886, 0.3341, 0.2758, 0.654, 0.2758, 0.6111, 0.3341, 0.6111, 0.3341, 0.6733, 0.2758, 0.6111, 0.2758, 0.5488, 0.3341, 0.5488, 0.3341, 0.6111, 0.2455, 0.6666, 0.2599, 0.6666, 0.2841, 0.7133, 0.2455, 0.7133, 0.1674, 0.6666, 0.2455, 0.6666, 0.2455, 0.7133, 0.1674, 0.7133, 0.0892, 0.6666, 0.1674, 0.6666, 0.1674, 0.7133, 0.0892, 0.7133, 0.7064, 0.0892, 0.7064, 0.07482, 0.7531, 0.05065, 0.7531, 0.0892, 0.7064, 0.1674, 0.7064, 0.0892, 0.7531, 0.0892, 0.7531, 0.1674, 0.7064, 0.2455, 0.7064, 0.1674, 0.7531, 0.1674, 0.7531, 0.2455, 0.2599, 0.4932, 0.2455, 0.4932, 0.2455, 0.4465, 0.2841, 0.4465, 0.2455, 0.4932, 0.1674, 0.4932, 0.1674, 0.4465, 0.2455, 0.4465, 0.1674, 0.4932, 0.0892, 0.4932, 0.0892, 0.4465, 0.1674, 0.4465, 0.533, 0.07482, 0.533, 0.0892, 0.4863, 0.0892, 0.4863, 0.05065, 0.533, 0.0892, 0.533, 0.1674, 0.4863, 0.1674, 0.4863, 0.0892, 0.533, 0.1674, 0.533, 0.2455, 0.4863, 0.2455, 0.4863, 0.1674, 0.8465, 0.2832, 0.8354, 0.2832, 0.8354, 0.263, 0.8465, 0.263, 0.0006214, 0.8324, 0.0006214, 0.7702, 0.109, 0.7702, 0.109, 0.8324, 0.3191, 0.7956, 0.3191, 0.8067, 0.2988, 0.8067, 0.2988, 0.7956, 0.9274, 0.5061, 0.9385, 0.5061, 0.9385, 0.5205, 0.9274, 0.5205, 0.8584, 0.3656, 0.8028, 0.3354, 0.8457, 0.3354, 0.8584, 0.3512, 0.9274, 0.5061, 0.9274, 0.4279, 0.9385, 0.4279, 0.9385, 0.5061, 0.109, 0.888, 0.03084, 0.888, 0.0006214, 0.8324, 0.109, 0.8324, 0.01646, 0.888, 0.0006214, 0.8753, 0.0006214, 0.8324, 0.03084, 0.888, 0.1872, 0.888, 0.109, 0.888, 0.109, 0.8324, 0.2174, 0.8324, 0.2174, 0.8324, 0.109, 0.8324, 0.109, 0.7702, 0.2174, 0.7702, 0.1872, 0.7146, 0.2174, 0.7702, 0.109, 0.7702, 0.109, 0.7146, 0.7405, 0.3354, 0.685, 0.3656, 0.685, 0.3512, 0.6976, 0.3354, 0.2016, 0.7146, 0.2174, 0.7272, 0.2174, 0.7702, 0.1872, 0.7146, 0.2016, 0.888, 0.1872, 0.888, 0.2174, 0.8324, 0.2174, 0.8753, 0.8376, 0.882, 0.8376, 0.9023, 0.8265, 0.9023, 0.8265, 0.882, 0.9406, 0.6163, 0.9406, 0.6307, 0.9295, 0.6307, 0.9295, 0.6163, 0.685, 0.5219, 0.7405, 0.5521, 0.6976, 0.5521, 0.685, 0.5363, 0.9398, 0.5061, 0.9509, 0.5061, 0.9509, 0.5205, 0.9398, 0.5205, 0.8028, 0.3354, 0.8028, 0.4437, 0.7405, 0.4437, 0.7405, 0.3354, 0.4863, 0.9596, 0.5292, 0.9596, 0.5292, 0.9707, 0.4863, 0.9707, 0.9398, 0.5061, 0.9398, 0.4279, 0.9509, 0.4279, 0.9509, 0.5061, 0.685, 0.3656, 0.7405, 0.3354, 0.7405, 0.4437, 0.685, 0.4437, 0.953, 0.7089, 0.953, 0.7871, 0.9419, 0.7871, 0.9419, 0.7089, 0.2186, 0.7956, 0.2298, 0.7956, 0.2298, 0.8385, 0.2186, 0.8385, 0.9521, 0.4834, 0.9521, 0.4405, 0.9633, 0.4405, 0.9633, 0.4834, 0.9398, 0.3354, 0.9509, 0.3354, 0.9509, 0.3497, 0.9398, 0.3497, 0.8512, 0.8774, 0.8512, 0.8977, 0.8401, 0.8977, 0.8401, 0.8774, 0.5292, 0.9596, 0.5915, 0.9596, 0.5915, 0.9707, 0.5292, 0.9707, 0.953, 0.7871, 0.953, 0.8014, 0.9419, 0.8014, 0.9419, 0.7871, 0.5915, 0.9596, 0.6344, 0.9596, 0.6344, 0.9707, 0.5915, 0.9707, 0.953, 0.9508, 0.9419, 0.9508, 0.9419, 0.9079, 0.953, 0.9079, 0.8028, 0.5521, 0.8584, 0.5219, 0.8584, 0.5363, 0.8457, 0.5521, 0.8512, 0.8559, 0.8512, 0.8762, 0.8401, 0.8762, 0.8401, 0.8559, 0.8584, 0.4437, 0.8584, 0.5219, 0.8028, 0.5521, 0.8028, 0.4437, 0.3643, 0.3678, 0.2984, 0.3678, 0.2861, 0.3566, 0.3643, 0.3566, 0.4301, 0.3678, 0.3643, 0.3678, 0.3643, 0.3566, 0.4424, 0.3566, 0.2984, 0.07814, 0.3643, 0.07814, 0.3643, 0.08926, 0.2861, 0.08926, 0.3643, 0.07814, 0.4301, 0.07814, 0.4424, 0.08926, 0.3643, 0.08926, 0.2984, 0.4253, 0.3643, 0.4253, 0.3643, 0.4364, 0.2861, 0.4364, 0.3643, 0.4253, 0.4301, 0.4253, 0.4424, 0.4364, 0.3643, 0.4364, 0.3643, 0.0206, 0.2984, 0.0206, 0.2861, 0.009485, 0.3643, 0.009485, 0.4301, 0.0206, 0.3643, 0.0206, 0.3643, 0.009485, 0.4424, 0.009485, 0.4301, 0.07814, 0.4301, 0.0206, 0.4424, 0.009485, 0.4424, 0.08926, 0.2984, 0.0206, 0.2984, 0.07814, 0.2861, 0.08926, 0.2861, 0.009485, 0.4301, 0.4253, 0.4301, 0.3678, 0.4424, 0.3566, 0.4424, 0.4364, 0.2984, 0.3678, 0.2984, 0.4253, 0.2861, 0.4364, 0.2861, 0.3566, 0.1214, 0.07814, 0.1873, 0.07814, 0.1996, 0.08926, 0.1214, 0.08926, 0.05558, 0.07814, 0.1214, 0.07814, 0.1214, 0.08926, 0.04325, 0.08926, 0.1873, 0.3678, 0.1214, 0.3678, 0.1214, 0.3566, 0.1996, 0.3566, 0.1214, 0.3678, 0.05558, 0.3678, 0.04325, 0.3566, 0.1214, 0.3566, 0.1214, 0.4253, 0.1873, 0.4253, 0.1996, 0.4364, 0.1214, 0.4364, 0.05558, 0.4253, 0.1214, 0.4253, 0.1214, 0.4364, 0.04325, 0.4364, 0.1873, 0.0206, 0.1214, 0.0206, 0.1214, 0.009485, 0.1996, 0.009485, 0.1214, 0.0206, 0.05558, 0.0206, 0.04325, 0.009485, 0.1214, 0.009485, 0.05558, 0.3678, 0.05558, 0.4253, 0.04325, 0.4364, 0.04325, 0.3566, 0.1873, 0.4253, 0.1873, 0.3678, 0.1996, 0.3566, 0.1996, 0.4364, 0.05558, 0.0206, 0.05558, 0.07814, 0.04325, 0.08926, 0.04325, 0.009485, 0.1873, 0.07814, 0.1873, 0.0206, 0.1996, 0.009485, 0.1996, 0.08926, 0.8008, 0.2845, 0.7543, 0.2845, 0.7543, 0.279, 0.8008, 0.279, 0.548, 0.9844, 0.4863, 0.9844, 0.4863, 0.9788, 0.548, 0.9788, 0.8265, 0.8808, 0.8265, 0.8344, 0.832, 0.8344, 0.832, 0.8808, 0.9217, 0.2063, 0.9217, 0.1447, 0.9272, 0.1447, 0.9272, 0.2063, 0.9283, 0.6219, 0.9283, 0.6877, 0.9227, 0.6877, 0.9227, 0.6219, 0.9272, 0.0006214, 0.9848, 0.0006214, 0.9848, 0.00618, 0.9272, 0.00618, 0.9217, 0.1379, 0.9217, 0.07202, 0.9272, 0.07202, 0.9272, 0.1379, 0.8596, 0.6877, 0.8596, 0.6219, 0.8652, 0.6219, 0.8652, 0.6877, 0.9903, 0.07202, 0.9903, 0.1379, 0.9848, 0.1379, 0.9848, 0.07202, 0.9848, 0.1434, 0.9272, 0.1434, 0.9272, 0.1379, 0.9848, 0.1379, 0.9217, 0.07202, 0.9217, 0.00618, 0.9272, 0.00618, 0.9272, 0.07202, 0.8652, 0.6163, 0.9227, 0.6163, 0.9227, 0.6219, 0.8652, 0.6219, 0.9285, 0.2063, 0.9285, 0.1447, 0.934, 0.1447, 0.934, 0.2063, 0.231, 0.8119, 0.2774, 0.8119, 0.2774, 0.8174, 0.231, 0.8174, 0.6853, 0.7396, 0.6853, 0.678, 0.6909, 0.678, 0.6909, 0.7396, 0.8388, 0.8344, 0.8388, 0.8808, 0.8333, 0.8808, 0.8333, 0.8344, 0.7871, 0.9772, 0.7295, 0.9772, 0.7295, 0.9716, 0.7871, 0.9716, 0.724, 0.9058, 0.724, 0.8399, 0.7295, 0.8399, 0.7295, 0.9058, 0.9227, 0.9032, 0.8652, 0.9032, 0.8652, 0.8976, 0.9227, 0.8976, 0.9283, 0.8318, 0.9283, 0.8976, 0.9227, 0.8976, 0.9227, 0.8318, 0.8596, 0.8318, 0.8596, 0.7659, 0.8652, 0.7659, 0.8652, 0.8318, 0.8652, 0.7604, 0.9227, 0.7604, 0.9227, 0.7659, 0.8652, 0.7659, 0.7926, 0.9058, 0.7926, 0.9716, 0.7871, 0.9716, 0.7871, 0.9058, 0.8596, 0.8976, 0.8596, 0.8318, 0.8652, 0.8318, 0.8652, 0.8976, 0.7351, 0.9058, 0.7351, 0.9674, 0.7295, 0.9716, 0.7295, 0.9058, 0.7351, 0.8441, 0.7351, 0.9058, 0.7295, 0.9058, 0.7295, 0.8399, 0.8707, 0.7701, 0.8707, 0.8318, 0.8652, 0.8318, 0.8652, 0.7659, 0.8707, 0.8318, 0.8707, 0.8934, 0.8652, 0.8976, 0.8652, 0.8318, 0.9172, 0.8318, 0.9172, 0.7701, 0.9227, 0.7659, 0.9227, 0.8318, 0.9172, 0.8934, 0.9172, 0.8318, 0.9227, 0.8318, 0.9227, 0.8976, 0.7815, 0.9674, 0.7815, 0.9058, 0.7871, 0.9058, 0.7871, 0.9716, 0.7815, 0.9058, 0.7815, 0.8441, 0.7871, 0.8399, 0.7871, 0.9058, 0.8707, 0.8934, 0.9172, 0.8934, 0.9227, 0.8976, 0.8652, 0.8976, 0.9172, 0.7701, 0.8707, 0.7701, 0.8652, 0.7659, 0.9227, 0.7659, 0.7815, 0.8441, 0.7351, 0.8441, 0.7295, 0.8399, 0.7871, 0.8399, 0.7351, 0.9674, 0.7815, 0.9674, 0.7871, 0.9716, 0.7295, 0.9716, 0.7543, 0.2877, 0.816, 0.2877, 0.816, 0.3341, 0.7543, 0.3341, 0.816, 0.2877, 0.8777, 0.2877, 0.8777, 0.3341, 0.816, 0.3341, 0.4349, 0.5699, 0.4349, 0.5082, 0.4813, 0.5082, 0.4813, 0.5699, 0.4349, 0.5082, 0.4349, 0.4465, 0.4813, 0.4465, 0.4813, 0.5082, 0.7857, 0.984, 0.724, 0.984, 0.724, 0.9784, 0.7857, 0.9784, 0.3251, 0.8174, 0.2787, 0.8174, 0.2787, 0.8119, 0.3251, 0.8119, 0.548, 0.9776, 0.4863, 0.9776, 0.4863, 0.972, 0.548, 0.972, 0.8473, 0.984, 0.7857, 0.984, 0.7857, 0.9784, 0.8473, 0.9784, 0.231, 0.8719, 0.231, 0.8255, 0.2366, 0.8255, 0.2366, 0.8719, 0.6853, 0.8013, 0.6853, 0.7396, 0.6909, 0.7396, 0.6909, 0.8013, 0.6096, 0.9776, 0.548, 0.9776, 0.548, 0.972, 0.6096, 0.972, 0.9285, 0.268, 0.9285, 0.2063, 0.934, 0.2063, 0.934, 0.268, 0.9328, 0.07202, 0.9328, 0.1337, 0.9272, 0.1379, 0.9272, 0.07202, 0.9328, 0.01035, 0.9328, 0.07202, 0.9272, 0.07202, 0.9272, 0.00618, 0.9172, 0.7494, 0.9172, 0.6877, 0.9227, 0.6877, 0.9227, 0.7536, 0.9172, 0.6877, 0.9172, 0.6261, 0.9227, 0.6219, 0.9227, 0.6877, 0.9792, 0.1337, 0.9792, 0.07202, 0.9848, 0.07202, 0.9848, 0.1379, 0.9792, 0.07202, 0.9792, 0.01035, 0.9848, 0.00618, 0.9848, 0.07202, 0.8707, 0.6877, 0.8707, 0.7494, 0.8652, 0.7536, 0.8652, 0.6877, 0.8707, 0.6261, 0.8707, 0.6877, 0.8652, 0.6877, 0.8652, 0.6219, 0.9172, 0.6261, 0.8707, 0.6261, 0.8652, 0.6219, 0.9227, 0.6219, 0.8707, 0.7494, 0.9172, 0.7494, 0.9227, 0.7536, 0.8652, 0.7536, 0.9792, 0.01035, 0.9328, 0.01035, 0.9272, 0.00618, 0.9848, 0.00618, 0.9328, 0.1337, 0.9792, 0.1337, 0.9848, 0.1379, 0.9272, 0.1379, 0.4813, 0.6957, 0.4813, 0.7573, 0.4349, 0.7573, 0.4349, 0.6957, 0.4813, 0.7573, 0.4813, 0.819, 0.4349, 0.819, 0.4349, 0.7573, 0.4813, 0.5711, 0.4813, 0.6328, 0.4349, 0.6328, 0.4349, 0.5711, 0.4813, 0.6328, 0.4813, 0.6944, 0.4349, 0.6944, 0.4349, 0.6328, 0.9217, 0.268, 0.9217, 0.2063, 0.9272, 0.2063, 0.9272, 0.268, 0.6853, 0.615, 0.6853, 0.5534, 0.6909, 0.5534, 0.6909, 0.615, 0.2774, 0.8242, 0.231, 0.8242, 0.231, 0.8187, 0.2774, 0.8187, 0.3637, 0.9845, 0.302, 0.9845, 0.302, 0.9789, 0.3637, 0.9789, 0.6853, 0.6767, 0.6853, 0.615, 0.6909, 0.615, 0.6909, 0.6767, 0.6853, 0.849, 0.6853, 0.8025, 0.6909, 0.8025, 0.6909, 0.849, 0.6096, 0.9844, 0.548, 0.9844, 0.548, 0.9788, 0.6096, 0.9788, 0.302, 0.9845, 0.2403, 0.9845, 0.2403, 0.9789, 0.302, 0.9789, 0.8028, 0.5521, 0.7405, 0.5521, 0.7405, 0.4437, 0.8028, 0.4437, 0.8401, 0.8344, 0.8512, 0.8344, 0.8512, 0.8546, 0.8401, 0.8546, 0.2186, 0.9008, 0.2298, 0.9008, 0.2298, 0.9437, 0.2186, 0.9437, 0.9274, 0.3354, 0.9385, 0.3354, 0.9385, 0.3497, 0.9274, 0.3497, 0.8584, 0.3656, 0.8584, 0.4437, 0.8028, 0.4437, 0.8028, 0.3354, 0.2989, 0.8187, 0.2989, 0.8298, 0.2787, 0.8298, 0.2787, 0.8187, 0.685, 0.4437, 0.7405, 0.4437, 0.7405, 0.5521, 0.685, 0.5219, 0.9274, 0.4279, 0.9274, 0.3497, 0.9385, 0.3497, 0.9385, 0.4279, 0.2186, 0.9008, 0.2186, 0.8385, 0.2298, 0.8385, 0.2298, 0.9008, 0.953, 0.8456, 0.9419, 0.8456, 0.9419, 0.8027, 0.953, 0.8027, 0.109, 0.7146, 0.109, 0.7702, 0.0006214, 0.7702, 0.03084, 0.7146, 0.01646, 0.7146, 0.03084, 0.7146, 0.0006214, 0.7702, 0.0006214, 0.7272, 0.9521, 0.4405, 0.9521, 0.3783, 0.9633, 0.3783, 0.9633, 0.4405, 0.953, 0.6307, 0.953, 0.7089, 0.9419, 0.7089, 0.9419, 0.6307, 0.953, 0.6163, 0.953, 0.6307, 0.9419, 0.6307, 0.9419, 0.6163, 0.9406, 0.6307, 0.9406, 0.7089, 0.9295, 0.7089, 0.9295, 0.6307, 0.9406, 0.7089, 0.9406, 0.7871, 0.9295, 0.7871, 0.9295, 0.7089, 0.8221, 0.283, 0.8221, 0.2627, 0.8333, 0.2627, 0.8333, 0.283, 0.9406, 0.7871, 0.9406, 0.8014, 0.9295, 0.8014, 0.9295, 0.7871, 0.9521, 0.3783, 0.9521, 0.3354, 0.9633, 0.3354, 0.9633, 0.3783, 0.5928, -1.248, 0.5928, -1.042, 0.1893, -1.042, 0.1893, -1.248, 0.5928, -1.453, 0.5928, -1.248, 0.1893, -1.248, 0.1893, -1.453, 0.5928, -1.554, 0.5928, -1.453, 0.1893, -1.453, 0.1893, -1.554, -0.1484, 0.3063, -0.1484, 0.101, 0.1925, 0.101, 0.1925, 0.3063, -0.1484, 0.5116, -0.1484, 0.3063, 0.1925, 0.3063, 0.1925, 0.5116, -0.1484, 0.6129, -0.1484, 0.5116, 0.1925, 0.5116, 0.1925, 0.6129, -0.08523, 1.179, -0.08523, 0.9873, 0.2125, 0.9873, 0.2125, 1.179, -0.15, 1.371, -0.08523, 1.179, 0.2125, 1.179, 0.1909, 1.371, -0.08453, -0.374, -0.08453, -0.5657, 0.2132, -0.5657, 0.2132, -0.374, -0.1493, -0.1822, -0.08453, -0.374, 0.2132, -0.374, 0.1916, -0.1822, -0.1484, 0.101, -0.1484, -0.0002043, 0.1925, -0.0002042, 0.1925, 0.101, -0.08453, -0.5657, -0.1493, -0.7574, 0.1916, -0.7574, 0.2132, -0.5657, 0.5928, -1.042, 0.5928, -0.941, 0.1893, -0.941, 0.1893, -1.042, -0.1515, -1.733, 0.1894, -1.733, 0.1894, -1.553, -0.1515, -1.553, 0.5937, -0.7629, 0.1902, -0.7629, 0.1902, -0.9431, 0.5937, -0.9431, 0.5951, 0.7951, 0.1916, 0.7951, 0.1916, 0.6149, 0.5951, 0.6149, -0.1492, -0.1804, 0.1917, -0.1804, 0.1917, -0.0002898, -0.1492, -0.0002897, -0.08523, 0.9873, -0.15, 0.7956, 0.1909, 0.7956, 0.2125, 0.9873, 1.337, -1.248, 1.337, -1.042, 0.9964, -1.042, 0.9964, -1.248, 1.337, -1.453, 1.337, -1.248, 0.9964, -1.248, 0.9964, -1.453, 1.337, -1.554, 1.337, -1.453, 0.9964, -1.453, 0.9964, -1.554, 0.5961, 0.3063, 0.5961, 0.101, 0.9996, 0.101, 0.9996, 0.3063, 0.5961, 0.5116, 0.5961, 0.3063, 0.9996, 0.3063, 0.9996, 0.5116, 0.5961, 0.6129, 0.5961, 0.5116, 0.9996, 0.5116, 0.9996, 0.6129, 0.5945, 1.179, 0.5945, 0.9873, 0.9764, 0.9873, 0.9764, 1.179, 0.5945, 1.371, 0.5945, 1.179, 0.9764, 1.179, 0.998, 1.371, 0.5952, -0.374, 0.5952, -0.5657, 0.9771, -0.5657, 0.9771, -0.374, 0.5952, -0.1822, 0.5952, -0.374, 0.9771, -0.374, 0.9987, -0.1822, 0.5961, 0.101, 0.5961, -0.0002043, 0.9996, -0.0002043, 0.9996, 0.101, 0.5952, -0.5657, 0.5952, -0.7574, 0.9987, -0.7574, 0.9771, -0.5657, 1.337, -1.042, 1.337, -0.941, 0.9964, -0.941, 0.9964, -1.042, 0.593, -1.733, 0.9965, -1.733, 0.9965, -1.553, 0.593, -1.553, 1.338, -0.7629, 0.9973, -0.7629, 0.9973, -0.9431, 1.338, -0.9431, 1.34, 0.7951, 0.9987, 0.7951, 0.9987, 0.6149, 1.34, 0.6149, 0.5953, -0.1804, 0.9988, -0.1804, 0.9988, -0.00029, 0.5953, -0.0002899, 0.5945, 0.9873, 0.5945, 0.7956, 0.998, 0.7956, 0.9764, 0.9873])
me_cube.materials.append(mat_main)
me_cube.materials.append(mat_secondary)
me_cube.materials.append(mat_accent)
me_cube.materials.append(mat_connectors)
me_cube.use_remesh_fix_poles = True
me_cube.use_remesh_preserve_attributes = False
me_cube.use_mirror_vertex_groups = False
me_cube.update()

# ---- objects
ob_cargo_container_1 = bpy.data.objects.new('Cargo Container 1', me_cube)
ob_sun = bpy.data.objects.new('Sun', light_sun)

# ---- transforms, parenting, visibility, modifiers, constraints
ob_cargo_container_1.location = (0.0, 0.0, 0.0)
ob_cargo_container_1.lineart.crease_threshold = 0.0
_m = ob_cargo_container_1.modifiers.new('Auto Smooth', 'NODES')
_m.node_group = ng_auto_smooth
_gi = [s.identifier for s in ng_auto_smooth.interface.items_tree if s.item_type == 'SOCKET' and s.in_out == 'INPUT']
_m[_gi[1]] = 0.5236  # Angle
ob_sun.location = (-2.06, -6.759, 2.205)
ob_sun.rotation_euler = (1.161, -0.0, 0.0)
ob_sun.lineart.crease_threshold = 0.0

# ---- collection membership
col_collection.objects.link(ob_cargo_container_1)
col_collection.objects.link(ob_sun)

# ---- scene / render settings (as saved in the file)
scene.frame_start = 1; scene.frame_end = 250; scene.frame_set(1)
scene.render.engine = 'BLENDER_EEVEE_NEXT'
scene.cycles.use_denoising = False
scene.cycles.samples = 128
scene.cycles.sampling_pattern = 'TABULATED_SOBOL'
scene.cycles.use_adaptive_sampling = False
scene.cycles.use_light_tree = False
scene.view_settings.view_transform = 'Filmic'
bpy.context.view_layer.update()

# ---- added for rendering (the .blend has no active camera): camera
cam_auto = bpy.data.cameras.new('AutoCamera')
cam_auto.lens = 50.0
cam_auto.sensor_width = 36.0
cam_auto.clip_end = 1000.0
ob_auto_camera = bpy.data.objects.new('AutoCamera', cam_auto)
scene.collection.objects.link(ob_auto_camera)
ob_auto_camera.location = (6.47485, -7.76982, 6.47988)
ob_auto_camera.rotation_euler = (1.09748, -7.21219e-08, 0.694738)
scene.camera = ob_auto_camera
bpy.context.view_layer.update()
